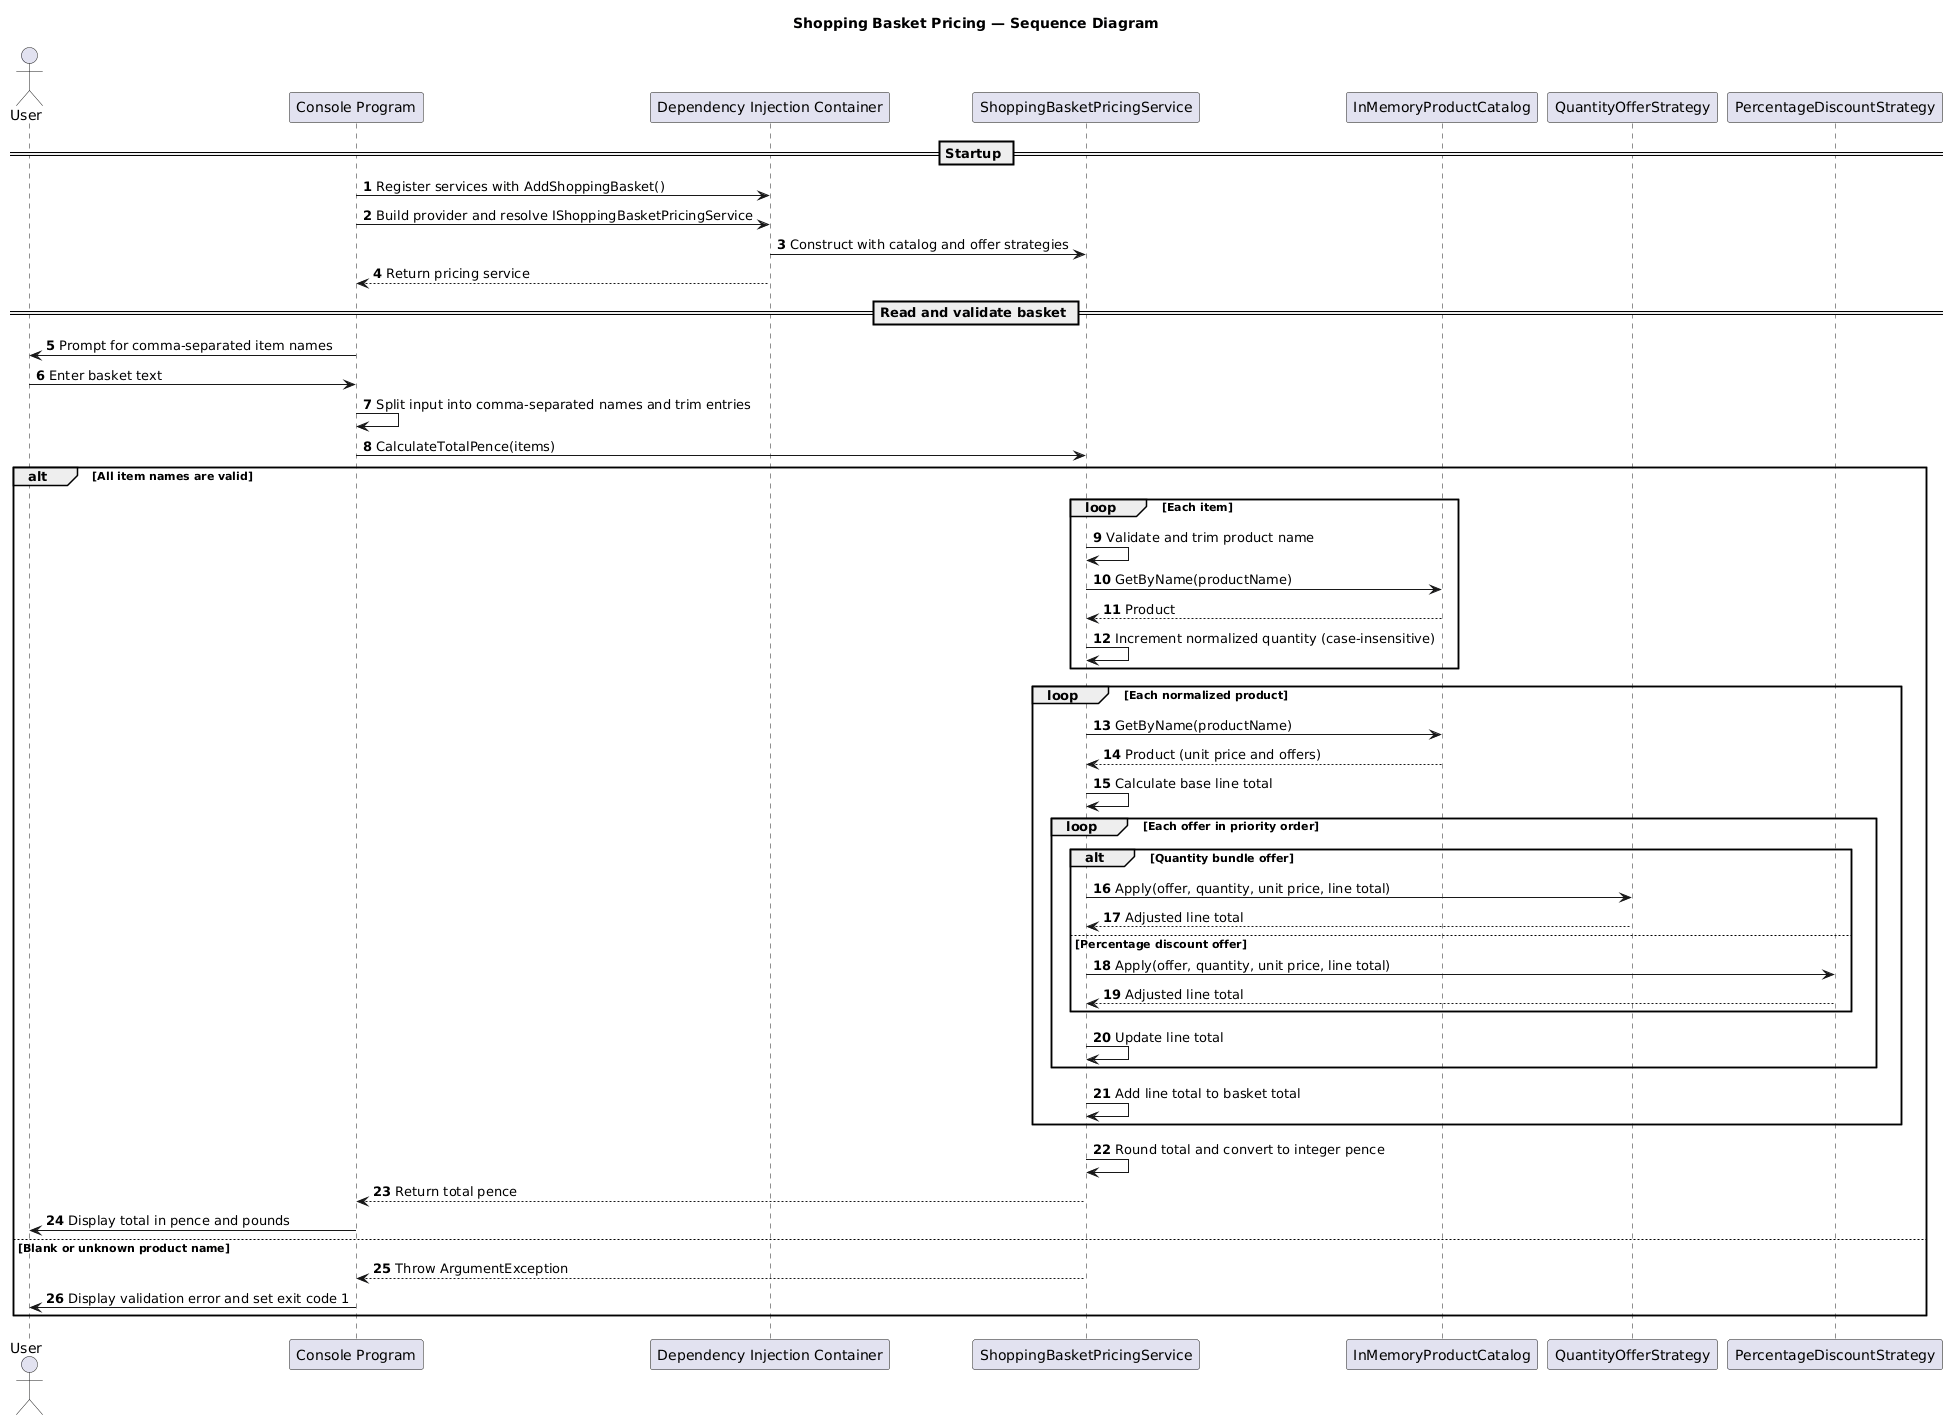

The diagram above was rendered by PlantUML. Its source (embedded in the PNG):
@startuml
title Shopping Basket Pricing — Sequence Diagram
autonumber

actor User
participant "Console Program" as App
participant "Dependency Injection Container" as DI
participant "ShoppingBasketPricingService" as Pricing
participant "InMemoryProductCatalog" as Catalog
participant "QuantityOfferStrategy" as Quantity
participant "PercentageDiscountStrategy" as Percentage

== Startup ==
App -> DI: Register services with AddShoppingBasket()
App -> DI: Build provider and resolve IShoppingBasketPricingService
DI -> Pricing: Construct with catalog and offer strategies
DI --> App: Return pricing service

== Read and validate basket ==
App -> User: Prompt for comma-separated item names
User -> App: Enter basket text
App -> App: Split input into comma-separated names and trim entries

App -> Pricing: CalculateTotalPence(items)
alt All item names are valid
	loop Each item
		Pricing -> Pricing: Validate and trim product name
		Pricing -> Catalog: GetByName(productName)
		Catalog --> Pricing: Product
		Pricing -> Pricing: Increment normalized quantity (case-insensitive)
	end

	loop Each normalized product
		Pricing -> Catalog: GetByName(productName)
		Catalog --> Pricing: Product (unit price and offers)
		Pricing -> Pricing: Calculate base line total
		loop Each offer in priority order
			alt Quantity bundle offer
				Pricing -> Quantity: Apply(offer, quantity, unit price, line total)
				Quantity --> Pricing: Adjusted line total
			else Percentage discount offer
				Pricing -> Percentage: Apply(offer, quantity, unit price, line total)
				Percentage --> Pricing: Adjusted line total
			end
			Pricing -> Pricing: Update line total
		end

		Pricing -> Pricing: Add line total to basket total
	end

	Pricing -> Pricing: Round total and convert to integer pence
	Pricing --> App: Return total pence
	App -> User: Display total in pence and pounds
else Blank or unknown product name
	Pricing --> App: Throw ArgumentException
	App -> User: Display validation error and set exit code 1
end
@enduml